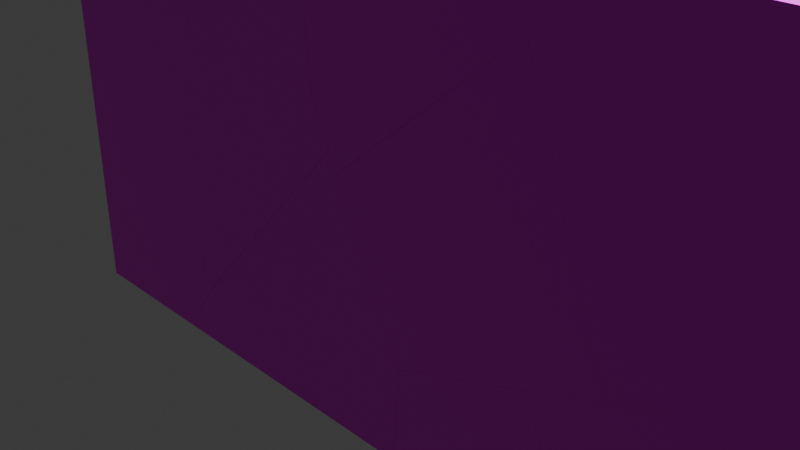 # Source: BreakableWall2.blend  (saved by Blender 4.5.87; exported with 4.5.12 LTS)
import bpy
from mathutils import Matrix  # noqa: F401  (used for matrix-valued properties, if any)

bpy.ops.wm.read_factory_settings(use_empty=True)
scene = bpy.context.scene
scene.name = 'Scene'

# ---- collections
col_collection = bpy.data.collections.new('Collection'); scene.collection.children.link(col_collection)

# ---- images (referenced by path relative to the original .blend; pixels are not part of the script)
import os
ASSET_DIR = os.environ.get("B2B_ASSET_DIR", "")  # directory of the original .blend (textures are referenced by path, not embedded)
HERE = os.path.dirname(os.path.abspath(__file__))  # packed textures are extracted next to this script under _unpacked/

def load_image(name, relpath, width, height, colorspace="sRGB"):
    """Load a texture the original file referenced (path relative to the .blend, or extracted next to this script)."""
    p = next((c for c in (os.path.join(HERE, relpath), os.path.join(ASSET_DIR, relpath)) if relpath and os.path.exists(c)), "")
    if p:
        img = bpy.data.images.load(p, check_existing=True)
        img.name = name
    else:  # same state as the original file: an image datablock whose file is absent (Cycles renders it pink)
        img = bpy.data.images.new(name, width, height)
        img.source = "FILE"
        img.filepath = "//" + (relpath or name)
    img.colorspace_settings.name = colorspace
    return img
img_beige_wall_001_rough_1k_jpg = load_image('beige_wall_001_rough_1k.jpg', 'beige_wall_001_rough_1k.jpg', 1024, 1024, 'sRGB')

# ---- materials (node trees are filled in below, after node groups)
mat_material = bpy.data.materials.new('Material')
mat_material.alpha_threshold = 0.0
mat_material.roughness = 0.5
mat_material.line_color = (0.0, 0.0, 0.0, 1.0)

# ---- material node trees
mat_material.use_nodes = True; mat_material.node_tree.nodes.clear()
_N = mat_material.node_tree.nodes; _L = mat_material.node_tree.links
n0 = _N.new('ShaderNodeOutputMaterial'); n0.name = 'Material Output'; n0.location = (200, 100)
n1 = _N.new('ShaderNodeBsdfPrincipled'); n1.name = 'Principled BSDF'; n1.location = (-200, 100)
n1.inputs[3].default_value = 1.45
n2 = _N.new('ShaderNodeTexImage'); n2.name = 'Image Texture'; n2.location = (-490, 80)
n2.image = img_beige_wall_001_rough_1k_jpg
_L.new(n1.outputs[0], n0.inputs[0])
_L.new(n2.outputs[0], n1.inputs[0])
n0.is_active_output = True

# ---- world
world_world = bpy.data.worlds.new('World'); scene.world = world_world
world_world.use_nodes = True; world_world.node_tree.nodes.clear()
_N = world_world.node_tree.nodes; _L = world_world.node_tree.links
n0 = _N.new('ShaderNodeOutputWorld'); n0.name = 'World Output'; n0.location = (200, 100)
n1 = _N.new('ShaderNodeBackground'); n1.name = 'Background'; n1.location = (-200, 100)
n1.inputs[0].default_value = (0.05088, 0.05088, 0.05088, 1.0)
_L.new(n1.outputs[0], n0.inputs[0])
n0.is_active_output = True
world_world.color = (0.05088, 0.05088, 0.05088)
world_world.sun_shadow_jitter_overblur = 0.0

# ---- cameras
cam_camera = bpy.data.cameras.new('Camera')
cam_camera.clip_end = 100.0
cam_camera.ortho_scale = 7.314

# ---- lights
light_light = bpy.data.lights.new('Light', 'POINT')
light_light.energy = 1000.0
light_light.shadow_soft_size = 0.1

# ---- meshes
me_wall_cell_006_cell_003 = bpy.data.meshes.new('wall_cell.006_cell.003')
me_wall_cell_006_cell_003.from_pydata([(1.903, 0.1062, 0.2964), (1.684, 0.1062, 0.75), (1.743, -0.09377, 0.6331), (-1.844, -0.09377, 0.64), (-1.505, -0.09377, 0.7886), (-1.149, 0.1062, 0.8848), (1.128, 0.1062, 0.7766), (-1.046, -0.09377, 0.7668), (-0.4799, -0.09377, -2.616), (0.1056, -0.09377, -1.98), (2.018, 0.1062, 0.05748), (-0.6246, 0.1062, -2.814), (2.016, 0.08126, 0.06105), (-2.095, 0.1062, 0.4709), (-1.922, -0.09377, 0.6059), (-1.939, -0.07476, 0.5931), (2.007, -0.09377, 0.08585), (-0.4799, -0.09377, -2.616), (0.1056, -0.09377, -1.98), (2.018, 0.1062, 0.05748), (-0.6246, 0.1062, -2.814), (-1.922, -0.09377, 0.6059), (-2.095, 0.1062, 0.4709), (2.007, -0.09377, 0.08585), (1.903, 0.1062, 0.2964), (1.684, 0.1062, 0.75), (1.743, -0.09377, 0.6331), (-1.844, -0.09377, 0.64), (-1.505, -0.09377, 0.7886), (-1.149, 0.1062, 0.8848), (-1.046, -0.09377, 0.7668), (1.128, 0.1062, 0.7766)], [], [(12, 18, 17, 20, 19), (18, 12, 23), (19, 24, 12), (12, 24, 25, 26, 23), (15, 14, 27), (15, 27, 28, 29, 22), (30, 31, 29, 28), (31, 30, 26, 25), (8, 9, 16, 2, 7, 4, 3, 21), (1, 0, 10, 11, 13, 5, 6), (14, 15, 22, 20, 17)])
_k = set([(0, 1), (0, 10), (1, 6), (2, 7), (2, 16), (3, 4), (3, 21), (4, 7), (5, 6), (5, 13), (8, 9), (8, 21), (9, 16), (10, 11), (11, 13), (14, 17), (14, 27), (17, 18), (18, 23), (19, 20), (19, 24), (20, 22), (22, 29), (23, 26), (24, 25), (25, 31), (26, 30), (27, 28), (28, 30), (29, 31)])
me_wall_cell_006_cell_003.attributes.new('sharp_edge', 'BOOLEAN', 'EDGE').data.foreach_set('value', [ (min(e.vertices), max(e.vertices)) in _k for e in me_wall_cell_006_cell_003.edges])
_uv = me_wall_cell_006_cell_003.uv_layers.new(name='UVMap')
_uv.uv.foreach_set('vector', [0.2495, 0.0, 0.8325, 0.0, 1.0, 0.1677, 1.0, 0.8345, 0.244, 0.0777, 1.0, 0.1675, 1.0, 0.7505, 0.41, 0.1675, 0.9171, 0.1658, 1.0, 0.1657, 1.0, 0.2465, 0.2465, 0.2465, 0.1657, 0.1657, 0.166, 0.0, 0.8338, 0.0, 0.8333, 0.1998, 1.0, 0.2308, 0.9479, 0.1676, 1.0, 0.1676, 0.2308, 0.2308, 0.1676, 0.1676, 0.1678, 0.0, 0.8333, 0.0, 0.8327, 0.4668, 1.0, 0.168, 1.0, 0.8343, 0.1667, 0.0, 0.8322, 0.0, 0.8343, 0.8343, 0.168, 0.168, 1.0, 0.1662, 1.0, 0.834, 0.4078, 0.9467, 0.4343, 0.9345, 0.5204, 0.8949, 0.5432, 0.9004, 0.5487, 0.9585, 0.5496, 0.9681, 0.5435, 0.9752, 0.542, 0.9768, 0.548, 0.3483, 0.5291, 0.3529, 0.5192, 0.3553, 0.3995, 0.3002, 0.5364, 0.2696, 0.5537, 0.2893, 0.5491, 0.3368, 0.9061, 0.1667, 0.9024, 0.23, 0.8675, 0.833, 0.8345, 0.8345, 0.1677, 0.1677])
me_wall_cell_006_cell_003.materials.append(mat_material)
me_wall_cell_006_cell_003.update()
me_wall_cell_006_cell_004 = bpy.data.meshes.new('wall_cell.006_cell.004')
me_wall_cell_006_cell_004.from_pydata([(1.558, -0.09847, -1.106), (1.634, -0.09847, -0.05948), (1.542, 0.1015, -1.106), (1.554, 0.1015, -0.9359), (-1.843, 0.1015, -1.106), (-2.282, -0.09847, -1.106), (1.651, -0.09847, 0.1679), (1.636, 0.1015, 0.1922), (1.418, -0.09847, 0.6517), (-1.902, -0.09847, -0.3228), (-2.272, 0.1015, -0.8206), (-2.047, 0.1015, -0.5199), (0.595, 0.1015, 2.352), (0.5937, 0.07706, 2.355), (0.5841, -0.09847, 2.38), (-2.419, -0.09847, -1.015), (-2.272, 0.1015, -0.8206), (-2.047, 0.1015, -0.5199), (0.595, 0.1015, 2.352), (-1.902, -0.09847, -0.3228), (0.5841, -0.09847, 2.38), (-2.419, -0.09847, -1.015), (1.558, -0.09847, -1.106), (1.634, -0.09847, -0.05948), (1.542, 0.1015, -1.106), (1.554, 0.1015, -0.9359), (-1.843, 0.1015, -1.106), (-2.282, -0.09847, -1.106), (1.651, -0.09847, 0.1679), (1.636, 0.1015, 0.1922), (1.418, -0.09847, 0.6517)], [], [(16, 21, 19, 17), (23, 22, 24, 25), (16, 26, 27, 21), (28, 23, 25, 29), (29, 12, 13, 30, 28), (14, 30, 13), (15, 5, 0, 1, 6, 8, 20, 9), (0, 5, 4, 2), (7, 3, 2, 4, 10, 11, 18), (14, 13, 12, 17, 19)])
_k = set([(0, 1), (0, 2), (1, 6), (2, 3), (3, 7), (4, 5), (4, 10), (5, 15), (6, 8), (7, 18), (8, 20), (9, 15), (9, 20), (10, 11), (11, 18), (12, 17), (12, 29), (14, 19), (14, 30), (16, 17), (16, 26), (19, 21), (21, 27), (22, 23), (22, 24), (23, 28), (24, 25), (25, 29), (26, 27), (28, 30)])
me_wall_cell_006_cell_004.attributes.new('sharp_edge', 'BOOLEAN', 'EDGE').data.foreach_set('value', [ (min(e.vertices), max(e.vertices)) in _k for e in me_wall_cell_006_cell_004.edges])
_uv = me_wall_cell_006_cell_004.uv_layers.new(name='UVMap')
_uv.uv.foreach_set('vector', [0.4882, 0.3216, 0.3267, 0.1665, 1.0, 0.1665, 1.0, 0.8325, 0.8321, 0.0, 0.8339, 0.7957, 0.1673, 0.1295, 0.167, 0.0, 0.8339, 0.6573, 0.8344, 0.8081, 0.1671, 0.1406, 0.1669, 0.09231, 0.832, 0.0, 1.0, 0.1679, 1.0, 0.833, 0.1666, 0.0, 0.1666, 0.1666, 0.9163, 0.1658, 1.0, 0.2472, 1.0, 0.8319, 0.832, 0.832, 0.8333, 0.2007, 0.8319, 0.8319, 0.2472, 0.2472, 0.3788, 0.9575, 0.375, 0.9546, 0.375, 0.8746, 0.4186, 0.873, 0.4281, 0.8727, 0.4483, 0.8776, 0.5203, 0.8949, 0.4076, 0.9467, 0.2504, 0.75, 0.1704, 0.75, 0.1795, 0.5, 0.25, 0.5, 0.4291, 0.377, 0.3821, 0.3753, 0.375, 0.375, 0.375, 0.3045, 0.3869, 0.2956, 0.3994, 0.3003, 0.5191, 0.3553, 0.7571, 0.1659, 0.7513, 0.001177, 0.8328, 0.07724, 0.8325, 0.8325, 0.1665, 0.1665])
me_wall_cell_006_cell_004.materials.append(mat_material)
me_wall_cell_006_cell_004.update()
me_wall_cell_006_cell_001 = bpy.data.meshes.new('wall_cell.006_cell.001')
me_wall_cell_006_cell_001.from_pydata([(0.574, -0.09819, -1.613), (-0.8853, 0.1018, -0.3489), (-1.204, -0.09819, -0.4285), (-1.204, 0.1018, -0.1365), (-1.204, -0.09819, 1.641), (-1.004, 0.1018, 1.67), (-1.204, 0.1018, 1.582), (0.8348, -0.09819, -1.787), (0.9467, 0.05325, -1.64), (1.278, -0.09819, -1.193), (1.351, -0.09819, -1.096), (0.9824, 0.1018, -1.593), (1.206, 0.1018, -1.292), (-0.1098, -0.07852, 2.115), (-0.2654, 0.1018, 1.993), (-0.0928, -0.09819, 2.128), (0.8348, -0.09819, -1.787), (1.278, -0.09819, -1.193), (1.351, -0.09819, -1.096), (0.9824, 0.1018, -1.593), (1.206, 0.1018, -1.292), (-0.0928, -0.09819, 2.128), (-0.2654, 0.1018, 1.993), (0.574, -0.09819, -1.613), (-0.8853, 0.1018, -0.3489), (-1.204, 0.1018, -0.1365), (-1.204, -0.09819, -0.4285), (-1.004, 0.1018, 1.67), (-1.204, 0.1018, 1.582), (-1.204, -0.09819, 1.641)], [], [(8, 17, 16), (18, 17, 8, 19, 20), (16, 23, 24, 19, 8), (24, 23, 26, 25), (27, 28, 29, 15, 13), (14, 27, 13), (21, 4, 2, 0, 7, 9, 10), (3, 2, 4, 6), (12, 11, 1, 3, 6, 5, 22), (20, 14, 13, 15, 18)])
_k = set([(0, 2), (0, 7), (1, 3), (1, 11), (2, 3), (4, 6), (4, 21), (5, 6), (5, 22), (7, 9), (9, 10), (10, 21), (11, 12), (12, 22), (14, 20), (14, 27), (15, 18), (15, 29), (16, 17), (16, 23), (17, 18), (19, 20), (19, 24), (23, 26), (24, 25), (25, 26), (27, 28), (28, 29)])
me_wall_cell_006_cell_001.attributes.new('sharp_edge', 'BOOLEAN', 'EDGE').data.foreach_set('value', [ (min(e.vertices), max(e.vertices)) in _k for e in me_wall_cell_006_cell_001.edges])
_uv = me_wall_cell_006_cell_001.uv_layers.new(name='UVMap')
_uv.uv.foreach_set('vector', [1.0, 0.328, 1.0, 0.8339, 0.3273, 0.1614, 1.0, 0.8344, 0.8339, 0.8339, 0.328, 0.328, 0.4894, 0.1667, 1.0, 0.1681, 0.1669, 0.0917, 0.1667, 0.0, 0.832, 0.0, 0.8339, 0.6567, 0.672, 0.5196, 1.0, 0.168, 1.0, 0.8333, 0.1886, 0.02285, 0.8545, 0.02269, 1.0, 0.8322, 0.8658, 0.8322, 0.2012, 0.1675, 0.946, 0.1676, 1.0, 0.2329, 0.8327, 0.468, 0.8322, 0.8322, 0.2329, 0.2329, 0.542, 0.9768, 0.5217, 1.0, 0.4355, 1.0, 0.3861, 0.963, 0.3789, 0.9575, 0.4036, 0.9483, 0.4077, 0.9468, 0.4476, 0.25, 0.4355, 0.0, 0.5217, 0.0, 0.5193, 0.25, 0.3995, 0.3002, 0.3869, 0.2956, 0.4388, 0.2566, 0.4476, 0.25, 0.5193, 0.25, 0.5229, 0.2542, 0.5364, 0.2696, 0.1681, 0.1681, 0.8776, 0.1672, 0.9097, 0.7678, 0.9132, 0.8333, 0.8344, 0.8344])
me_wall_cell_006_cell_001.materials.append(mat_material)
me_wall_cell_006_cell_001.update()
me_wall_cell_005_cell_003 = bpy.data.meshes.new('wall_cell.005_cell.003')
me_wall_cell_005_cell_003.from_pydata([(-0.2111, -0.1027, -0.3149), (-0.4957, -0.1027, -0.4394), (-0.4957, 0.09735, -0.498), (0.5976, 0.09735, -0.01964), (-0.4957, -0.1027, 0.488), (-0.4957, 0.09735, 0.4541), (-0.1443, 0.09735, 0.3019), (0.585, 0.005741, 0.001687), (0.5693, -0.1027, 0.02685), (0.5863, 0.01549, -0.0005931), (-0.4957, 0.09735, 0.4541), (-0.1443, 0.09735, 0.3019), (-0.4957, -0.1027, 0.488), (0.5693, -0.1027, 0.02685), (0.5976, 0.09735, -0.01964), (-0.2111, -0.1027, -0.3149), (-0.4957, -0.1027, -0.4394), (-0.4957, 0.09735, -0.498)], [], [(11, 10, 12, 13, 7), (15, 9, 7, 13), (15, 16, 17, 14, 9), (4, 1, 0, 8), (2, 1, 4, 5), (3, 2, 5, 6), (9, 14, 11, 7)])
_k = set([(0, 1), (0, 8), (1, 2), (2, 3), (3, 6), (4, 5), (4, 8), (5, 6), (10, 11), (10, 12), (11, 14), (12, 13), (13, 15), (14, 17), (15, 16), (16, 17)])
me_wall_cell_005_cell_003.attributes.new('sharp_edge', 'BOOLEAN', 'EDGE').data.foreach_set('value', [ (min(e.vertices), max(e.vertices)) in _k for e in me_wall_cell_005_cell_003.edges])
_uv = me_wall_cell_005_cell_003.uv_layers.new(name='UVMap')
_uv.uv.foreach_set('vector', [0.8323, 0.0, 0.9792, 0.147, 0.9793, 0.8131, 0.5339, 0.3676, 0.5273, 0.0, 0.1651, 0.0, 0.559, 0.0, 0.5698, 0.04325, 0.689, 0.5238, 0.1651, 0.1651, 0.1653, 0.02459, 0.8329, 0.02476, 0.8322, 0.5646, 0.559, 0.559, 0.5604, 1.0, 0.5218, 1.0, 0.527, 0.9941, 0.5412, 0.9778, 0.625, 0.0, 0.5218, 0.0, 0.5604, 0.0, 0.559, 0.25, 0.5393, 0.2728, 0.5193, 0.25, 0.559, 0.25, 0.5527, 0.2573, 0.583, 0.5267, 0.4796, 0.07401, 0.8323, 0.8323, 0.5273, 0.5273])
me_wall_cell_005_cell_003.materials.append(mat_material)
me_wall_cell_005_cell_003.update()
me_wall_cell_005_cell_004 = bpy.data.meshes.new('wall_cell.005_cell.004')
me_wall_cell_005_cell_004.from_pydata([(-1.023, 0.09682, 1.136), (-1.023, -0.1032, 1.136), (0.5052, -0.1032, -0.6718), (0.8618, 0.09682, -0.5747), (0.6114, 0.09682, -0.6844), (-0.6853, -0.1032, -0.5578), (0.0574, -0.008308, -0.8959), (0.04416, -0.1032, -0.8737), (-1.023, -0.1032, -0.4113), (-1.023, 0.09682, -0.4457), (0.07206, 0.09682, -0.9204), (0.06074, 0.01525, -0.9014), (1.084, 0.09682, 0.359), (0.8542, -0.05927, 0.4898), (0.08011, 0.09682, 1.017), (-0.1405, -0.1032, 1.136), (-0.1016, 0.09682, 1.136), (0.7897, -0.1032, 0.5265), (-0.6853, -0.1032, -0.5578), (0.04416, -0.1032, -0.8737), (-1.023, -0.1032, -0.4113), (-1.023, 0.09682, -0.4457), (0.07206, 0.09682, -0.9204), (1.084, 0.09682, 0.359), (0.08011, 0.09682, 1.017), (-0.1405, -0.1032, 1.136), (0.7897, -0.1032, 0.5265), (-0.1016, 0.09682, 1.136), (0.8618, 0.09682, -0.5747), (0.6114, 0.09682, -0.6844), (0.5052, -0.1032, -0.6718)], [], [(19, 18, 6), (18, 20, 21, 22, 11, 6), (23, 24, 13), (26, 13, 24, 27, 25), (29, 28, 30, 19, 6, 11), (22, 29, 11), (16, 0, 1, 15), (7, 2, 17, 15, 1, 8, 5), (0, 9, 8, 1), (12, 3, 4, 10, 9, 0, 16, 14), (26, 30, 28, 23, 13)])
_k = set([(2, 7), (2, 17), (3, 4), (3, 12), (4, 10), (5, 7), (5, 8), (8, 9), (9, 10), (12, 14), (14, 16), (15, 16), (15, 17), (18, 19), (18, 20), (19, 30), (20, 21), (21, 22), (22, 29), (23, 24), (23, 28), (24, 27), (25, 26), (25, 27), (26, 30), (28, 29)])
me_wall_cell_005_cell_004.attributes.new('sharp_edge', 'BOOLEAN', 'EDGE').data.foreach_set('value', [ (min(e.vertices), max(e.vertices)) in _k for e in me_wall_cell_005_cell_004.edges])
_uv = me_wall_cell_005_cell_004.uv_layers.new(name='UVMap')
_uv.uv.foreach_set('vector', [0.4703, 0.3049, 0.1653, 0.0, 0.4817, 0.0, 1.0, 0.8347, 0.8558, 0.8344, 0.1875, 0.166, 0.655, 0.167, 0.9227, 0.4396, 1.0, 0.5183, 0.8423, 0.675, 0.1672, 0.0, 0.688, 0.0, 0.834, 0.6517, 0.688, 0.688, 0.1672, 0.1672, 0.1669, 0.04955, 0.8325, 0.04914, 0.8319, 0.0, 1.0, 0.1681, 1.0, 0.8349, 0.6906, 0.5254, 0.5859, 0.1045, 0.5599, 0.0, 0.8322, 0.5656, 0.8319, 0.8319, 0.5599, 0.5599, 0.8558, 0.5, 0.875, 0.5, 0.875, 0.75, 0.8566, 0.75, 0.5413, 0.9778, 0.5497, 0.9682, 0.5996, 0.9622, 0.625, 0.9816, 0.625, 1.0, 0.5605, 1.0, 0.5544, 0.993, 0.625, 0.25, 0.5591, 0.25, 0.5605, 0.0, 0.625, 0.0, 0.5926, 0.2939, 0.5537, 0.2893, 0.5491, 0.2841, 0.5393, 0.2728, 0.5591, 0.25, 0.625, 0.25, 0.625, 0.2692, 0.62, 0.273, 0.1842, 0.1108, 0.1651, 0.0, 0.8319, 0.0, 0.8477, 0.4552, 0.3298, 0.1923])
me_wall_cell_005_cell_004.materials.append(mat_material)
me_wall_cell_005_cell_004.update()
me_wall_cell_005_cell_001 = bpy.data.meshes.new('wall_cell.005_cell.001')
me_wall_cell_005_cell_001.from_pydata([(0.6704, 0.09449, 0.2684), (0.3367, -0.1055, 0.2684), (0.4863, 0.09449, -0.5068), (0.2572, -0.06141, -0.3763), (-0.5136, 0.09449, 0.1488), (-0.7337, -0.1055, 0.2684), (-0.6958, 0.09449, 0.2684), (0.1924, -0.1055, -0.3393), (0.4863, 0.09449, -0.5068), (-0.5136, 0.09449, 0.1488), (-0.7337, -0.1055, 0.2684), (-0.6958, 0.09449, 0.2684), (0.1924, -0.1055, -0.3393), (0.6704, 0.09449, 0.2684), (0.3367, -0.1055, 0.2684)], [], [(9, 8, 3), (11, 9, 3, 12, 10), (14, 13, 6, 5), (7, 14, 5), (6, 13, 2, 4), (8, 0, 1, 12, 3)])
_k = set([(0, 1), (0, 8), (1, 12), (2, 4), (2, 13), (4, 6), (5, 6), (5, 7), (7, 14), (8, 9), (9, 11), (10, 11), (10, 12), (13, 14)])
me_wall_cell_005_cell_001.attributes.new('sharp_edge', 'BOOLEAN', 'EDGE').data.foreach_set('value', [ (min(e.vertices), max(e.vertices)) in _k for e in me_wall_cell_005_cell_001.edges])
_uv = me_wall_cell_005_cell_001.uv_layers.new(name='UVMap')
_uv.uv.foreach_set('vector', [0.1679, 0.1679, 0.842, 0.1673, 0.6878, 0.6878, 0.8818, 0.04956, 1.0, 0.1679, 1.0, 0.6878, 0.8166, 0.6512, 0.2161, 0.04957, 0.8342, 0.75, 0.8273, 0.5, 0.8557, 0.5, 0.8565, 0.75, 0.5997, 0.9622, 0.625, 0.9592, 0.625, 0.9815, 0.625, 0.2693, 0.625, 0.2977, 0.5927, 0.2939, 0.62, 0.2731, 0.8477, 0.4562, 0.8608, 0.834, 0.1939, 0.1672, 0.1842, 0.111, 0.3305, 0.193])
me_wall_cell_005_cell_001.materials.append(mat_material)
me_wall_cell_005_cell_001.update()
me_wall_cell_004_cell_003 = bpy.data.meshes.new('wall_cell.004_cell.003')
me_wall_cell_004_cell_003.from_pydata([(-0.2279, 0.1, -0.09924), (-0.2279, -0.1, -0.09924), (-0.2279, -0.1, 0.02123), (0.1206, -0.1, 0.08552), (-0.1979, 0.1, 0.03967), (-0.2279, 0.1, 0.03415), (0.2031, -0.1, 0.1006), (0.2174, 0.1, 0.1158), (0.2743, -0.1, -0.09924), (0.2939, 0.1, -0.09924), (-0.1979, 0.1, 0.03967), (-0.2279, 0.1, 0.03415), (-0.2279, -0.1, 0.02123), (0.1206, -0.1, 0.08552), (0.2174, 0.1, 0.1158), (0.2031, -0.1, 0.1006), (0.2743, -0.1, -0.09924), (0.2939, 0.1, -0.09924)], [], [(10, 11, 12, 13), (10, 13, 15, 14), (6, 3, 2, 1, 16), (0, 1, 2, 5), (1, 0, 17, 16), (17, 0, 5, 4, 7), (9, 14, 15, 8)])
_k = set([(2, 3), (2, 5), (3, 6), (4, 5), (4, 7), (6, 16), (7, 17), (8, 9), (8, 15), (9, 14), (10, 11), (10, 14), (11, 12), (12, 13), (13, 15), (16, 17)])
me_wall_cell_004_cell_003.attributes.new('sharp_edge', 'BOOLEAN', 'EDGE').data.foreach_set('value', [ (min(e.vertices), max(e.vertices)) in _k for e in me_wall_cell_004_cell_003.edges])
_uv = me_wall_cell_004_cell_003.uv_layers.new(name='UVMap')
_uv.uv.foreach_set('vector', [1.0, 0.8325, 0.9374, 0.8326, 0.2707, 0.1666, 1.0, 0.1653, 0.8325, 0.8325, 0.1653, 0.1653, 0.1656, 0.0, 0.834, 0.0, 0.3833, 0.991, 0.3827, 0.9927, 0.38, 1.0, 0.375, 1.0, 0.375, 0.9895, 0.375, 0.25, 0.375, 0.0, 0.38, 0.0, 0.3806, 0.25, 0.125, 0.75, 0.125, 0.5, 0.1359, 0.5, 0.1355, 0.75, 0.375, 0.2609, 0.375, 0.25, 0.3806, 0.25, 0.3808, 0.2506, 0.384, 0.2593, 0.8329, 0.1864, 1.0, 0.166, 1.0, 0.8344, 0.1887, 0.02285])
me_wall_cell_004_cell_003.materials.append(mat_material)
me_wall_cell_004_cell_003.update()
me_wall_cell_004_cell_004 = bpy.data.meshes.new('wall_cell.004_cell.004')
me_wall_cell_004_cell_004.from_pydata([(0.7551, -0.09328, -0.05106), (1.589, 0.1067, -0.3151), (1.151, -0.09328, -0.3151), (-0.5165, -0.09328, -0.3151), (-0.5879, -0.09328, -0.1141), (-0.5737, 0.1067, -0.09916), (-0.5591, 0.1067, -0.1403), (-0.5159, -0.08762, -0.3151), (-0.4965, 0.1067, -0.3151), (-0.1528, -0.09328, 0.5543), (-0.01679, 0.1067, 0.7564), (-0.0754, 0.02038, 0.6693), (-0.5165, -0.09328, -0.3151), (-0.5879, -0.09328, -0.1141), (-0.5737, 0.1067, -0.09916), (-0.5591, 0.1067, -0.1403), (-0.5159, -0.08762, -0.3151), (-0.4965, 0.1067, -0.3151), (-0.01679, 0.1067, 0.7564), (-0.1528, -0.09328, 0.5543), (0.7551, -0.09328, -0.05106), (1.151, -0.09328, -0.3151), (1.589, 0.1067, -0.3151)], [], [(13, 14, 15, 16, 12), (16, 15, 17), (20, 21, 22, 18, 11), (20, 11, 19), (3, 2, 0, 9, 4), (8, 1, 2, 3, 7), (10, 1, 8, 6, 5), (11, 18, 14, 13, 19)])
_k = set([(0, 2), (0, 9), (1, 2), (1, 10), (3, 4), (3, 7), (4, 9), (5, 6), (5, 10), (6, 8), (7, 8), (12, 13), (12, 16), (13, 19), (14, 15), (14, 18), (15, 17), (16, 17), (18, 22), (19, 20), (20, 21), (21, 22)])
me_wall_cell_004_cell_004.attributes.new('sharp_edge', 'BOOLEAN', 'EDGE').data.foreach_set('value', [ (min(e.vertices), max(e.vertices)) in _k for e in me_wall_cell_004_cell_004.edges])
_uv = me_wall_cell_004_cell_004.uv_layers.new(name='UVMap')
_uv.uv.foreach_set('vector', [0.1667, 0.0, 0.8337, 0.0, 1.0, 0.1663, 1.0, 0.8144, 0.9794, 0.8127, 0.8144, 0.8144, 0.1663, 0.1663, 0.8143, 0.167, 1.0, 0.8343, 0.8611, 0.8346, 0.1943, 0.1678, 0.758, 0.1668, 1.0, 0.4547, 0.8343, 0.8343, 0.4547, 0.4547, 0.8342, 0.4194, 0.375, 0.9895, 0.375, 0.9548, 0.386, 0.963, 0.4112, 0.9819, 0.3834, 0.991, 0.1359, 0.5, 0.1794, 0.5, 0.1702, 0.75, 0.1355, 0.75, 0.1355, 0.7429, 0.4196, 0.2709, 0.375, 0.3044, 0.375, 0.2609, 0.3823, 0.2596, 0.384, 0.2593, 0.5069, 0.4543, 0.4556, 0.1663, 1.0, 0.1663, 1.0, 0.8333, 0.8331, 0.2548])
me_wall_cell_004_cell_004.materials.append(mat_material)
me_wall_cell_004_cell_004.update()
me_wall_cell_004_cell_001 = bpy.data.meshes.new('wall_cell.004_cell.001')
me_wall_cell_004_cell_001.from_pydata([(-0.05219, 0.09051, 0.81), (-0.3666, -0.1095, 0.7267), (-0.3666, 0.09051, 1.02), (0.4996, -0.1095, 0.1491), (0.0639, -0.1095, -0.5197), (0.6356, 0.09051, 0.3511), (0.5771, 0.004383, 0.2642), (0.07808, 0.09051, -0.5045), (-0.334, -0.1095, -0.5928), (-0.001755, 0.09051, -0.5192), (-0.3666, -0.1095, -0.5988), (-0.3666, 0.09051, -0.5858), (0.4996, -0.1095, 0.1491), (0.0639, -0.1095, -0.5197), (0.6356, 0.09051, 0.3511), (0.07808, 0.09051, -0.5045), (-0.334, -0.1095, -0.5928), (-0.001755, 0.09051, -0.5192), (-0.3666, 0.09051, -0.5858), (-0.3666, -0.1095, -0.5988), (-0.05219, 0.09051, 0.81), (-0.3666, 0.09051, 1.02), (-0.3666, -0.1095, 0.7267)], [], [(4, 16, 17, 15), (17, 16, 19, 18), (20, 6, 5), (6, 20, 21, 22, 12), (13, 3, 1, 10, 8), (10, 1, 2, 11), (2, 0, 14, 7, 9, 11), (12, 4, 15, 5, 6)])
_k = set([(0, 2), (0, 14), (1, 2), (1, 3), (3, 13), (4, 12), (4, 16), (5, 15), (5, 20), (7, 9), (7, 14), (8, 10), (8, 13), (9, 11), (10, 11), (12, 22), (15, 17), (16, 19), (17, 18), (18, 19), (20, 21), (21, 22)])
me_wall_cell_004_cell_001.attributes.new('sharp_edge', 'BOOLEAN', 'EDGE').data.foreach_set('value', [ (min(e.vertices), max(e.vertices)) in _k for e in me_wall_cell_004_cell_001.edges])
_uv = me_wall_cell_004_cell_001.uv_layers.new(name='UVMap')
_uv.uv.foreach_set('vector', [1.0, 0.8346, 0.1659, 0.0, 0.8326, 0.0, 1.0, 0.1675, 0.8326, 0.8326, 0.1659, 0.1659, 0.1659, 0.1004, 0.8328, 0.1003, 1.0, 0.1663, 1.0, 0.454, 0.7586, 0.1668, 0.454, 0.454, 0.1663, 0.1663, 0.1663, 0.02265, 0.8341, 0.02274, 0.8342, 0.4186, 0.3834, 0.991, 0.4113, 0.982, 0.4353, 1.0, 0.3801, 1.0, 0.3804, 0.9993, 0.3801, 0.0, 0.4353, 0.0, 0.4475, 0.25, 0.3807, 0.25, 0.4475, 0.25, 0.4388, 0.2565, 0.4197, 0.2709, 0.384, 0.2593, 0.3834, 0.2576, 0.3807, 0.25, 0.7438, 0.1659, 0.1654, 0.0, 0.8325, 0.0, 0.8328, 0.545, 0.5454, 0.4938])
me_wall_cell_004_cell_001.materials.append(mat_material)
me_wall_cell_004_cell_001.update()
me_wall_cell_003_cell_003 = bpy.data.meshes.new('wall_cell.003_cell.003')
me_wall_cell_003_cell_003.from_pydata([(0.1556, 0.08132, -0.6766), (-0.7611, -0.1187, -0.7465), (-0.4044, 0.08132, -0.6498), (-0.3323, -0.1187, 1.061), (0.001491, 0.08132, 1.061), (0.2877, -0.1187, -0.7968), (0.2791, 0.08132, -0.6825), (0.2797, 0.0681, -0.6901), (0.2503, -0.1187, 1.061), (0.2439, 0.08132, 1.061), (0.2791, 0.08132, -0.6825), (0.2439, 0.08132, 1.061), (0.2503, -0.1187, 1.061), (0.2877, -0.1187, -0.7968), (0.1556, 0.08132, -0.6766), (-0.4044, 0.08132, -0.6498), (-0.7611, -0.1187, -0.7465), (-0.3323, -0.1187, 1.061), (0.001491, 0.08132, 1.061)], [], [(15, 14, 7, 13, 16), (7, 14, 10), (11, 18, 17, 12), (12, 17, 1, 5), (6, 0, 2, 18, 11), (4, 15, 16, 3), (9, 8, 13, 7, 10)])
_k = set([(0, 2), (0, 6), (1, 5), (1, 17), (2, 18), (3, 4), (3, 16), (4, 15), (5, 12), (6, 11), (8, 9), (8, 13), (9, 10), (10, 14), (11, 12), (13, 16), (14, 15), (17, 18)])
me_wall_cell_003_cell_003.attributes.new('sharp_edge', 'BOOLEAN', 'EDGE').data.foreach_set('value', [ (min(e.vertices), max(e.vertices)) in _k for e in me_wall_cell_003_cell_003.edges])
_uv = me_wall_cell_003_cell_003.uv_layers.new(name='UVMap')
_uv.uv.foreach_set('vector', [0.8328, 0.0, 1.0, 0.1672, 1.0, 0.2113, 0.4792, 0.3132, 0.1661, 0.0, 0.2113, 0.2113, 0.1672, 0.1672, 0.2125, 0.1673, 0.8221, 0.5, 0.8272, 0.5, 0.8341, 0.75, 0.822, 0.75, 0.625, 0.947, 0.625, 0.9591, 0.5497, 0.9681, 0.5476, 0.9462, 0.5524, 0.3036, 0.5526, 0.301, 0.5537, 0.2894, 0.625, 0.2978, 0.625, 0.3029, 0.195, 0.1663, 0.1672, 0.0, 0.8339, 0.0, 0.8613, 0.8324, 0.1921, 0.02423, 0.8579, 0.02409, 0.8345, 0.7594, 0.2108, 0.08377, 0.1667, 0.03591])
me_wall_cell_003_cell_003.materials.append(mat_material)
me_wall_cell_003_cell_003.update()
me_wall_cell_003_cell_004 = bpy.data.meshes.new('wall_cell.003_cell.004')
me_wall_cell_003_cell_004.from_pydata([(0.6557, -0.1002, -0.5857), (0.767, 0.09977, 1.083), (0.7476, 0.09977, 0.7881), (0.7656, -0.1002, 1.083), (0.6381, -0.1002, -0.851), (0.6388, -0.08409, -0.8418), (0.6464, 0.09977, -0.7371), (-0.9897, -0.1002, 1.083), (-0.9961, 0.09977, 1.083), (-0.9522, -0.1002, -0.7747), (-0.9608, 0.09977, -0.6604), (-0.9602, 0.08635, -0.6681), (0.6557, -0.1002, -0.5857), (0.7656, -0.1002, 1.083), (0.767, 0.09977, 1.083), (0.7476, 0.09977, 0.7881), (0.6464, 0.09977, -0.7371), (0.6381, -0.1002, -0.851), (-0.9897, -0.1002, 1.083), (-0.9961, 0.09977, 1.083), (-0.9522, -0.1002, -0.7747), (-0.9608, 0.09977, -0.6604)], [], [(12, 15, 14, 13), (15, 12, 17, 5, 16), (11, 5, 17, 20), (21, 16, 5, 11), (18, 3, 1, 19), (9, 4, 0, 3, 18), (19, 1, 2, 6, 10), (11, 20, 7, 8, 21)])
_k = set([(0, 3), (0, 4), (1, 2), (1, 3), (2, 6), (4, 9), (6, 10), (7, 8), (7, 20), (8, 21), (9, 18), (10, 19), (12, 13), (12, 17), (13, 14), (14, 15), (15, 16), (16, 21), (17, 20), (18, 19)])
me_wall_cell_003_cell_004.attributes.new('sharp_edge', 'BOOLEAN', 'EDGE').data.foreach_set('value', [ (min(e.vertices), max(e.vertices)) in _k for e in me_wall_cell_003_cell_004.edges])
_uv = me_wall_cell_003_cell_004.uv_layers.new(name='UVMap')
_uv.uv.foreach_set('vector', [1.0, 0.167, 1.0, 0.8329, 0.8573, 0.833, 0.1918, 0.1675, 0.8329, 0.8329, 0.167, 0.167, 0.1671, 0.03836, 0.2209, 0.04279, 0.8337, 0.09345, 1.0, 0.212, 1.0, 0.7802, 0.9546, 0.7885, 0.4798, 0.3137, 0.2132, 0.1673, 0.803, 0.1677, 0.7802, 0.7802, 0.212, 0.212, 0.822, 0.75, 0.7854, 0.75, 0.7854, 0.5, 0.8221, 0.5, 0.5476, 0.9462, 0.5444, 0.913, 0.5555, 0.9127, 0.625, 0.9104, 0.625, 0.947, 0.625, 0.3029, 0.625, 0.3396, 0.6127, 0.3392, 0.5492, 0.3371, 0.5524, 0.3036, 0.7877, 0.6609, 0.1663, 0.0913, 0.8331, 0.8087, 0.1672, 0.143, 0.8324, 0.7019])
me_wall_cell_003_cell_004.materials.append(mat_material)
me_wall_cell_003_cell_004.update()
me_wall_cell_003_cell_001 = bpy.data.meshes.new('wall_cell.003_cell.001')
me_wall_cell_003_cell_001.from_pydata([(0.3168, -0.08466, -0.8483), (0.2937, -0.08466, -0.5384), (0.1414, 0.1153, 0.8232), (0.2574, 0.1153, -0.7312), (0.1196, 0.1153, 1.114), (0.1698, -0.08466, 1.114), (-0.1357, -0.08466, -0.8267), (-0.2861, -0.08466, -0.8195), (-0.2854, -0.06871, -0.8105), (-0.277, 0.1153, -0.7057), (-0.1566, 0.1153, 1.114), (-0.1581, -0.08466, 1.114), (-0.277, 0.1153, -0.7057), (-0.1566, 0.1153, 1.114), (-0.2861, -0.08466, -0.8195), (-0.1581, -0.08466, 1.114), (0.3168, -0.08466, -0.8483), (0.2937, -0.08466, -0.5384), (0.1414, 0.1153, 0.8232), (0.2574, 0.1153, -0.7312), (0.1698, -0.08466, 1.114), (0.1196, 0.1153, 1.114), (-0.1357, -0.08466, -0.8267)], [], [(17, 16, 19, 18), (17, 18, 21, 20), (8, 22, 14), (19, 16, 22, 8, 12), (5, 4, 13, 15), (7, 6, 0, 1, 5, 15), (4, 2, 3, 9, 13), (14, 11, 10, 12, 8)])
_k = set([(0, 1), (0, 6), (1, 5), (2, 3), (2, 4), (3, 9), (4, 5), (6, 7), (7, 15), (9, 13), (10, 11), (10, 12), (11, 14), (12, 19), (13, 15), (14, 22), (16, 17), (16, 22), (17, 20), (18, 19), (18, 21), (20, 21)])
me_wall_cell_003_cell_001.attributes.new('sharp_edge', 'BOOLEAN', 'EDGE').data.foreach_set('value', [ (min(e.vertices), max(e.vertices)) in _k for e in me_wall_cell_003_cell_001.edges])
_uv = me_wall_cell_003_cell_001.uv_layers.new(name='UVMap')
_uv.uv.foreach_set('vector', [1.0, 0.8339, 0.8341, 0.8341, 0.1678, 0.1678, 1.0, 0.1669, 0.8339, 0.8339, 0.1669, 0.1669, 0.1667, 0.02431, 0.8333, 0.02444, 1.0, 0.7808, 1.0, 0.834, 0.9551, 0.789, 1.0, 0.1678, 1.0, 0.8341, 0.834, 0.834, 0.7808, 0.7808, 0.8039, 0.1677, 0.7785, 0.75, 0.7796, 0.5, 0.7853, 0.5, 0.7853, 0.75, 0.5444, 0.913, 0.5441, 0.9099, 0.5432, 0.9005, 0.5561, 0.9009, 0.625, 0.9035, 0.625, 0.9103, 0.625, 0.3454, 0.6129, 0.3459, 0.5481, 0.3483, 0.5492, 0.3372, 0.625, 0.3397, 0.1678, 0.1298, 0.9756, 0.1665, 0.9756, 0.8337, 0.8329, 0.7397, 0.2209, 0.1784])
me_wall_cell_003_cell_001.materials.append(mat_material)
me_wall_cell_003_cell_001.update()
me_wall_cell_002_cell_003 = bpy.data.meshes.new('wall_cell.002_cell.003')
me_wall_cell_002_cell_003.from_pydata([(1.735, -0.1085, 1.41), (1.646, 0.09149, 1.408), (0.7992, 0.09149, 1.113), (2.138, -0.1085, 1.406), (2.112, 0.09149, 1.404), (0.4437, -0.1085, -1.639), (0.4193, 0.09149, -1.639), (-0.8245, -0.1085, -1.639), (-1.62, -0.1085, 0.2394), (-1.061, 0.09149, -1.166), (-0.8608, 0.09149, -1.639), (-1.634, -0.04262, 0.2442), (-1.631, -0.05532, 0.2433), (-1.662, 0.09149, 0.2537), (0.4437, -0.1085, -1.639), (0.4193, 0.09149, -1.639), (2.112, 0.09149, 1.404), (2.138, -0.1085, 1.406), (-0.8245, -0.1085, -1.639), (-0.8608, 0.09149, -1.639), (-1.62, -0.1085, 0.2394), (-1.061, 0.09149, -1.166), (-1.662, 0.09149, 0.2537), (1.646, 0.09149, 1.408), (1.735, -0.1085, 1.41), (0.7992, 0.09149, 1.113)], [], [(18, 20, 12, 11, 21, 19), (21, 11, 22), (23, 24, 17, 16), (11, 12, 25, 22), (25, 12, 20, 24, 23), (0, 8, 7, 14, 3), (10, 15, 14, 7), (13, 2, 1, 4, 15, 10, 9), (6, 16, 17, 5)])
_k = set([(0, 3), (0, 8), (1, 2), (1, 4), (2, 13), (3, 14), (4, 15), (5, 6), (5, 17), (6, 16), (7, 8), (7, 10), (9, 10), (9, 13), (14, 15), (16, 23), (17, 24), (18, 19), (18, 20), (19, 21), (20, 24), (21, 22), (22, 25), (23, 25)])
me_wall_cell_002_cell_003.attributes.new('sharp_edge', 'BOOLEAN', 'EDGE').data.foreach_set('value', [ (min(e.vertices), max(e.vertices)) in _k for e in me_wall_cell_002_cell_003.edges])
_uv = me_wall_cell_002_cell_003.uv_layers.new(name='UVMap')
_uv.uv.foreach_set('vector', [0.9842, 0.8177, 0.3875, 0.2215, 0.3863, 0.04267, 0.386, 0.0, 0.8341, 0.0, 0.9841, 0.1499, 0.8341, 0.8341, 0.386, 0.386, 0.8342, 0.383, 0.1664, 0.0, 0.8346, 0.0, 0.8875, 0.08322, 0.571, 0.4361, 0.3875, 0.04263, 0.3452, 0.0, 0.8341, 0.0, 0.8342, 0.493, 0.8341, 0.8341, 0.3452, 0.3452, 0.3427, 0.1675, 1.0, 0.1654, 1.0, 0.8336, 0.502, 0.7667, 0.4533, 0.8366, 0.375, 0.82, 0.375, 0.7936, 0.5019, 0.7583, 0.3042, 0.5, 0.3309, 0.5, 0.3314, 0.75, 0.305, 0.75, 0.4538, 0.4125, 0.4896, 0.4638, 0.5019, 0.4814, 0.5018, 0.4912, 0.375, 0.4559, 0.375, 0.4292, 0.3947, 0.4251, 0.9841, 0.8343, 0.1828, 0.01756, 0.8494, 0.01686, 0.9842, 0.1662])
me_wall_cell_002_cell_003.materials.append(mat_material)
me_wall_cell_002_cell_003.update()
me_wall_cell_002_cell_004 = bpy.data.meshes.new('wall_cell.002_cell.004')
me_wall_cell_002_cell_004.from_pydata([(0.6283, 0.1, -1.521), (0.6283, -0.1, -1.521), (0.6283, -0.1, 1.52), (0.6283, 0.1, 1.518), (-1.463, -0.1, -1.521), (-1.487, 0.1, -1.521), (0.2309, -0.1, 1.524), (0.2061, 0.1, 1.522), (-1.463, -0.1, -1.521), (-1.487, 0.1, -1.521), (0.2061, 0.1, 1.522), (0.2309, -0.1, 1.524), (0.6283, -0.1, 1.52), (0.6283, 0.1, 1.518)], [], [(6, 12, 13, 7), (8, 1, 2, 11), (9, 0, 1, 8), (2, 1, 0, 3), (10, 3, 0, 9), (4, 6, 7, 5)])
_k = set([(2, 3), (2, 11), (3, 10), (4, 5), (4, 6), (5, 7), (6, 12), (7, 13), (8, 9), (8, 11), (9, 10), (12, 13)])
me_wall_cell_002_cell_004.attributes.new('sharp_edge', 'BOOLEAN', 'EDGE').data.foreach_set('value', [ (min(e.vertices), max(e.vertices)) in _k for e in me_wall_cell_002_cell_004.edges])
_uv = me_wall_cell_002_cell_004.uv_layers.new(name='UVMap')
_uv.uv.foreach_set('vector', [0.8878, 0.0836, 0.9401, 0.1658, 0.9397, 0.8335, 0.5731, 0.4384, 0.375, 0.7936, 0.375, 0.75, 0.5017, 0.75, 0.5019, 0.7583, 0.3309, 0.5, 0.375, 0.5, 0.375, 0.75, 0.3314, 0.75, 0.5017, 0.75, 0.375, 0.75, 0.375, 0.5, 0.5016, 0.5, 0.5018, 0.4912, 0.5016, 0.5, 0.375, 0.5, 0.375, 0.4559, 0.8489, 0.01583, 0.983, 0.166, 0.9823, 0.8323, 0.1822, 0.01586])
me_wall_cell_002_cell_004.materials.append(mat_material)
me_wall_cell_002_cell_004.update()
me_wall_cell_002_cell_001 = bpy.data.meshes.new('wall_cell.002_cell.001')
me_wall_cell_002_cell_001.from_pydata([(-1.325, -0.08234, -1.012), (-1.342, 0.1177, -1.012), (-1.233, -0.08234, 0.2619), (-1.248, 0.1177, 0.2856), (-0.3937, -0.08234, 0.5548), (1.291, -0.08234, -1.012), (1.092, -0.08234, -0.5418), (0.4542, 0.1177, 0.8795), (1.255, 0.1177, -1.012), (0.4679, 0.05269, 0.8749), (0.4963, -0.08234, 0.8652), (0.4851, -0.02926, 0.8691), (1.291, -0.08234, -1.012), (1.255, 0.1177, -1.012), (0.4542, 0.1177, 0.8795), (1.092, -0.08234, -0.5418), (0.4963, -0.08234, 0.8652), (-1.248, 0.1177, 0.2856), (-1.233, -0.08234, 0.2619), (-0.3937, -0.08234, 0.5548), (-1.325, -0.08234, -1.012), (-1.342, 0.1177, -1.012)], [], [(13, 14, 9, 15, 12), (16, 15, 9, 11), (17, 18, 19, 11, 9, 14), (11, 19, 16), (10, 4, 2, 20, 5, 6), (5, 20, 21, 8), (8, 21, 3, 7), (0, 18, 17, 1)])
_k = set([(0, 1), (0, 18), (1, 17), (2, 4), (2, 20), (3, 7), (3, 21), (4, 10), (5, 6), (5, 8), (6, 10), (7, 8), (12, 13), (12, 15), (13, 14), (14, 17), (15, 16), (16, 19), (18, 19), (20, 21)])
me_wall_cell_002_cell_001.attributes.new('sharp_edge', 'BOOLEAN', 'EDGE').data.foreach_set('value', [ (min(e.vertices), max(e.vertices)) in _k for e in me_wall_cell_002_cell_001.edges])
_uv = me_wall_cell_002_cell_001.uv_layers.new(name='UVMap')
_uv.uv.foreach_set('vector', [0.1828, 0.1669, 0.7846, 0.1679, 1.0, 0.3847, 1.0, 0.8346, 0.8503, 0.8344, 0.8341, 0.3878, 0.8346, 0.8346, 0.3847, 0.3847, 0.6574, 0.3865, 0.8343, 0.8343, 0.1681, 0.1681, 0.168, 0.0, 0.3448, 0.0, 0.6178, 0.2752, 0.8342, 0.4934, 0.3448, 0.3448, 0.168, 0.168, 0.3424, 0.1675, 0.4532, 0.8366, 0.4403, 0.8552, 0.4281, 0.8727, 0.375, 0.8746, 0.375, 0.8201, 0.3946, 0.8242, 0.3049, 0.75, 0.2504, 0.75, 0.2501, 0.5, 0.3042, 0.5, 0.375, 0.4292, 0.375, 0.3751, 0.4291, 0.377, 0.4538, 0.4125, 0.9621, 0.7965, 0.1681, 0.0, 0.8343, 0.0, 0.9621, 0.1287])
me_wall_cell_002_cell_001.materials.append(mat_material)
me_wall_cell_002_cell_001.update()
me_wall_cell_001_cell_003 = bpy.data.meshes.new('wall_cell.001_cell.003')
me_wall_cell_001_cell_003.from_pydata([(0.1317, 0.1045, -0.2783), (0.1317, -0.09547, -0.2758), (-0.1961, -0.09547, -0.206), (0.1317, 0.1045, 0.3692), (0.1054, 0.1045, 0.2776), (0.1317, -0.09547, 0.937), (-0.2153, -0.09547, -0.2729), (-0.05326, 0.1045, -0.2768), (-0.1673, -0.03626, -0.2741), (0.1317, 0.1045, 0.3692), (0.1054, 0.1045, 0.2776), (-0.1961, -0.09547, -0.206), (0.1317, -0.09547, 0.937), (-0.2153, -0.09547, -0.2729), (-0.05326, 0.1045, -0.2768), (0.1317, -0.09547, -0.2758), (0.1317, 0.1045, -0.2783)], [], [(10, 11, 12, 9), (13, 11, 10, 14, 8), (2, 6, 15, 5), (5, 15, 16, 3), (16, 7, 4, 3), (8, 14, 0, 1, 13)])
_k = set([(0, 1), (0, 14), (1, 13), (2, 5), (2, 6), (3, 4), (3, 5), (4, 7), (6, 15), (7, 16), (9, 10), (9, 12), (10, 14), (11, 12), (11, 13), (15, 16)])
me_wall_cell_001_cell_003.attributes.new('sharp_edge', 'BOOLEAN', 'EDGE').data.foreach_set('value', [ (min(e.vertices), max(e.vertices)) in _k for e in me_wall_cell_001_cell_003.edges])
_uv = me_wall_cell_001_cell_003.uv_layers.new(name='UVMap')
_uv.uv.foreach_set('vector', [1.0, 0.1677, 1.0, 0.8324, 0.2417, 0.07612, 0.9392, 0.1071, 0.9244, 0.8323, 0.8324, 0.8324, 0.1677, 0.1677, 0.9297, 0.1667, 0.926, 0.6353, 0.5047, 0.7568, 0.5019, 0.7572, 0.5018, 0.75, 0.5524, 0.75, 0.5524, 0.75, 0.5018, 0.75, 0.5017, 0.5, 0.5287, 0.5, 0.5017, 0.5, 0.5018, 0.4961, 0.5249, 0.4995, 0.5287, 0.5, 0.6373, 0.6373, 0.7559, 0.1678, 0.9482, 0.1678, 0.9482, 0.8349, 0.7132, 0.5477])
me_wall_cell_001_cell_003.materials.append(mat_material)
me_wall_cell_001_cell_003.update()
me_wall_cell_001_cell_004 = bpy.data.meshes.new('wall_cell.001_cell.004')
me_wall_cell_001_cell_004.from_pydata([(0.5451, 0.1, 0.8693), (0.5451, -0.1, 0.8693), (-0.579, -0.1, 0.8693), (-0.6678, 0.1, 0.8693), (-0.5144, 0.1, -0.5311), (-0.4789, 0.1, -0.5343), (0.4842, -0.1, -0.6205), (-0.4247, -0.1, -0.5381), (0.5451, -0.1, -0.626), (0.5451, 0.1, -0.6269), (-0.5144, 0.1, -0.5311), (-0.4789, 0.1, -0.5343), (0.4842, -0.1, -0.6205), (-0.4247, -0.1, -0.5381), (0.5451, -0.1, -0.626), (0.5451, 0.1, -0.6269), (-0.579, -0.1, 0.8693), (-0.6678, 0.1, 0.8693)], [], [(11, 12, 13, 10), (12, 11, 15, 14), (16, 1, 0, 17), (8, 1, 16, 7, 6), (9, 0, 1, 8), (17, 0, 9, 5, 4), (13, 2, 3, 10)])
_k = set([(2, 3), (2, 13), (3, 10), (4, 5), (4, 17), (5, 9), (6, 7), (6, 8), (7, 16), (8, 9), (10, 11), (11, 15), (12, 13), (12, 14), (14, 15), (16, 17)])
me_wall_cell_001_cell_004.attributes.new('sharp_edge', 'BOOLEAN', 'EDGE').data.foreach_set('value', [ (min(e.vertices), max(e.vertices)) in _k for e in me_wall_cell_001_cell_004.edges])
_uv = me_wall_cell_001_cell_004.uv_layers.new(name='UVMap')
_uv.uv.foreach_set('vector', [1.0, 0.1817, 1.0, 0.9156, 0.3701, 0.2234, 0.9754, 0.1547, 0.9156, 0.9156, 0.1817, 0.1817, 0.962, 0.1833, 0.962, 0.9157, 0.6484, 0.75, 0.625, 0.75, 0.625, 0.5, 0.6503, 0.5, 0.5627, 0.75, 0.625, 0.75, 0.625, 0.7734, 0.5664, 0.7702, 0.5629, 0.7513, 0.5627, 0.5, 0.625, 0.5, 0.625, 0.75, 0.5627, 0.75, 0.625, 0.4747, 0.625, 0.5, 0.5627, 0.5, 0.5665, 0.4787, 0.5667, 0.4779, 0.9121, 0.07907, 0.9835, 0.1512, 0.9833, 0.8172, 0.5962, 0.4295])
me_wall_cell_001_cell_004.materials.append(mat_material)
me_wall_cell_001_cell_004.update()
me_wall_cell_001_cell_001 = bpy.data.meshes.new('wall_cell.001_cell.001')
me_wall_cell_001_cell_001.from_pydata([(-0.4222, 0.09572, -0.7764), (-0.3334, -0.1043, -0.7745), (-0.2834, 0.09572, -0.7775), (0.1179, -0.1043, -0.7783), (0.4674, -0.1043, 0.4382), (0.2797, 0.09572, -0.7822), (0.1663, -0.04442, -0.7795), (0.4674, 0.09572, -0.1287), (0.2808, -0.1043, 0.6949), (-0.5812, 0.09572, 0.7714), (0.4674, -0.1043, 0.6781), (0.4674, 0.09572, 0.6767), (-0.5919, 0.09572, 0.7724), (-0.5022, -0.1043, 0.7653), (0.1179, -0.1043, -0.7783), (0.4674, -0.1043, 0.4382), (0.4674, 0.09572, -0.1287), (0.2797, 0.09572, -0.7822), (-0.5812, 0.09572, 0.7714), (0.4674, 0.09572, 0.6767), (0.2808, -0.1043, 0.6949), (0.4674, -0.1043, 0.6781), (-0.5022, -0.1043, 0.7653), (-0.5919, 0.09572, 0.7724), (-0.4222, 0.09572, -0.7764), (-0.2834, 0.09572, -0.7775), (-0.3334, -0.1043, -0.7745)], [], [(18, 20, 21, 19), (22, 20, 18, 23), (24, 25, 6, 3, 26), (25, 17, 6), (1, 14, 15, 10, 8, 13), (10, 15, 16, 11), (5, 2, 0, 12, 9, 11, 16), (24, 26, 22, 23), (17, 7, 4, 3, 6)])
_k = set([(0, 2), (0, 12), (1, 13), (1, 14), (2, 5), (3, 4), (3, 26), (4, 7), (5, 16), (7, 17), (8, 10), (8, 13), (9, 11), (9, 12), (10, 11), (14, 15), (15, 16), (17, 25), (18, 19), (18, 23), (19, 21), (20, 21), (20, 22), (22, 26), (23, 24), (24, 25)])
me_wall_cell_001_cell_001.attributes.new('sharp_edge', 'BOOLEAN', 'EDGE').data.foreach_set('value', [ (min(e.vertices), max(e.vertices)) in _k for e in me_wall_cell_001_cell_001.edges])
_uv = me_wall_cell_001_cell_001.uv_layers.new(name='UVMap')
_uv.uv.foreach_set('vector', [0.1664, 0.0, 0.8344, 0.0, 0.9765, 0.1419, 0.9647, 0.7977, 0.8337, 0.2276, 0.8344, 0.8344, 0.1664, 0.1664, 0.1664, 0.1581, 0.8327, 0.0, 1.0, 0.1675, 1.0, 0.6351, 0.7101, 0.5446, 0.1661, 0.0, 0.1675, 0.1675, 0.753, 0.1678, 0.6351, 0.6351, 0.5021, 0.7667, 0.5019, 0.7573, 0.5526, 0.75, 0.5626, 0.75, 0.5633, 0.7539, 0.5663, 0.7702, 0.5626, 0.75, 0.5526, 0.75, 0.529, 0.5, 0.5626, 0.5, 0.5018, 0.4961, 0.502, 0.4844, 0.502, 0.4815, 0.5666, 0.4779, 0.5665, 0.4782, 0.5626, 0.5, 0.529, 0.5, 0.1673, 0.0, 0.8339, 0.0, 0.912, 0.07896, 0.5956, 0.4289, 0.8637, 0.03418, 0.7638, 0.1845, 0.9288, 0.8442, 0.1991, 0.03654, 0.398, 0.0358])
me_wall_cell_001_cell_001.materials.append(mat_material)
me_wall_cell_001_cell_001.update()
me_wall_cell_cell_003 = bpy.data.meshes.new('wall_cell_cell.003')
me_wall_cell_cell_003.from_pydata([(-0.9114, -0.0975, -1.387), (-0.6948, 0.1025, -1.842), (-0.6803, -0.0975, -1.866), (-1.637, 0.05662, 0.1121), (-1.637, 0.09286, 0.1125), (0.3375, -0.0975, 1.729), (-1.633, -0.0975, 0.1108), (1.073, 0.1025, 1.471), (1.914, -0.07698, -0.9574), (1.895, 0.1025, -0.9379), (1.916, -0.0975, -0.9596), (0.8417, 0.1025, 2.148), (0.8532, -0.0975, 2.153), (-1.637, 0.1025, 0.1126), (0.3375, -0.0975, 1.729), (-1.633, -0.0975, 0.1108), (1.073, 0.1025, 1.471), (1.895, 0.1025, -0.9379), (0.8417, 0.1025, 2.148), (1.916, -0.0975, -0.9596), (0.8532, -0.0975, 2.153), (-1.637, 0.1025, 0.1126), (-0.9114, -0.0975, -1.387), (-0.6948, 0.1025, -1.842), (-0.6803, -0.0975, -1.866)], [], [(14, 4, 3, 15), (17, 16, 8), (18, 20, 19, 8, 16), (21, 4, 14, 20, 18), (15, 3, 22), (23, 24, 22, 3, 4, 21), (12, 5, 6, 0, 2, 10), (7, 9, 1, 13, 11), (19, 24, 23, 17, 8)])
_k = set([(0, 2), (0, 6), (1, 9), (1, 13), (2, 10), (5, 6), (5, 12), (7, 9), (7, 11), (10, 12), (11, 13), (14, 15), (14, 20), (15, 22), (16, 17), (16, 18), (17, 23), (18, 21), (19, 20), (19, 24), (21, 23), (22, 24)])
me_wall_cell_cell_003.attributes.new('sharp_edge', 'BOOLEAN', 'EDGE').data.foreach_set('value', [ (min(e.vertices), max(e.vertices)) in _k for e in me_wall_cell_cell_003.edges])
_uv = me_wall_cell_cell_003.uv_layers.new(name='UVMap')
_uv.uv.foreach_set('vector', [0.1665, 0.0, 0.8003, 0.0, 0.8001, 0.1203, 0.7991, 0.6321, 0.7593, 0.5926, 0.1665, 0.0, 0.7642, 0.0, 0.1666, 0.0, 0.8333, 0.0, 0.8326, 0.7648, 0.7642, 0.7642, 0.1665, 0.1665, 0.9677, 0.1676, 1.0, 0.1997, 1.0, 0.8335, 0.8333, 0.8333, 0.1666, 0.1666, 0.453, 0.2866, 1.0, 0.3189, 1.0, 0.8335, 1.0, 0.1658, 1.0, 0.8335, 0.8335, 0.8335, 0.3189, 0.3189, 0.3203, 0.1979, 0.3207, 0.1658, 0.5956, 0.8407, 0.578, 0.8515, 0.5105, 0.8925, 0.4481, 0.8775, 0.4282, 0.8727, 0.4659, 0.8186, 0.5672, 0.4139, 0.4668, 0.431, 0.4292, 0.377, 0.5106, 0.3574, 0.5954, 0.409, 0.9185, 0.8326, 0.8335, 0.8335, 0.1658, 0.1658, 0.597, 0.1656, 0.8857, 0.7642])
me_wall_cell_cell_003.materials.append(mat_material)
me_wall_cell_cell_003.update()
me_wall_cell_cell_004 = bpy.data.meshes.new('wall_cell_cell.004')
me_wall_cell_cell_004.from_pydata([(-1.204, 0.09084, -0.6204), (-0.9851, 0.09084, -1.074), (-1.144, -0.1092, -0.7369), (-1.291, -0.1092, 1.226), (-1.272, -0.1092, 0.9639), (-1.229, 0.09084, -0.2822), (-1.342, 0.09084, 1.226), (1.713, 0.09084, 0.6437), (1.709, 0.09084, 0.5176), (1.721, -0.1092, 0.5222), (1.74, -0.1092, 1.15), (1.742, -0.1092, 1.226), (1.73, 0.09084, 1.226), (-0.767, -0.09855, -1.52), (-0.7668, -0.1092, -1.52), (1.188, 0.09084, 0.08957), (-0.77, 0.04512, -1.519), (-0.7709, 0.09084, -1.518), (1.713, 0.09084, 0.6437), (1.709, 0.09084, 0.5176), (1.721, -0.1092, 0.5222), (1.74, -0.1092, 1.15), (1.742, -0.1092, 1.226), (1.73, 0.09084, 1.226), (-0.7668, -0.1092, -1.52), (1.188, 0.09084, 0.08957), (-0.7709, 0.09084, -1.518), (-1.144, -0.1092, -0.7369), (-1.204, 0.09084, -0.6204), (-0.9851, 0.09084, -1.074), (-1.291, -0.1092, 1.226), (-1.342, 0.09084, 1.226), (-1.229, 0.09084, -0.2822), (-1.272, -0.1092, 0.9639)], [], [(19, 18, 21, 20), (22, 21, 18, 23), (20, 24, 13, 25, 19), (25, 13, 16, 26), (27, 28, 29, 16, 13, 24), (26, 16, 29), (31, 32, 33, 30), (28, 27, 33, 32), (12, 6, 3, 11), (9, 10, 11, 3, 4, 2, 14), (1, 0, 5, 6, 12, 7, 8, 15, 17)])
_k = set([(0, 1), (0, 5), (1, 17), (2, 4), (2, 14), (3, 4), (3, 6), (5, 6), (7, 8), (7, 12), (8, 15), (9, 10), (9, 14), (10, 11), (11, 12), (15, 17), (18, 19), (18, 23), (19, 25), (20, 21), (20, 24), (21, 22), (22, 23), (24, 27), (25, 26), (26, 29), (27, 33), (28, 29), (28, 32), (30, 31), (30, 33), (31, 32)])
me_wall_cell_cell_004.attributes.new('sharp_edge', 'BOOLEAN', 'EDGE').data.foreach_set('value', [ (min(e.vertices), max(e.vertices)) in _k for e in me_wall_cell_cell_004.edges])
_uv = me_wall_cell_cell_004.uv_layers.new(name='UVMap')
_uv.uv.foreach_set('vector', [0.833, 0.0, 1.0, 0.1674, 1.0, 0.8341, 0.1678, 0.0, 0.9337, 0.8339, 0.8341, 0.8341, 0.1674, 0.1674, 0.9342, 0.166, 1.0, 0.8322, 0.2016, 0.03516, 0.2017, 0.0, 0.8327, 0.0, 1.0, 0.167, 0.8327, 0.8327, 0.2017, 0.2017, 0.6802, 0.2007, 0.8324, 0.2004, 0.1664, 0.0, 0.8342, 0.0, 1.0, 0.1657, 1.0, 0.3184, 0.4901, 0.2883, 0.4524, 0.286, 0.3201, 0.1658, 0.3184, 0.3184, 0.1657, 0.1657, 0.1945, 0.1675, 1.0, 0.1657, 1.0, 0.833, 0.86, 0.8333, 0.1658, 0.0, 0.8336, 0.0, 0.833, 0.833, 0.1657, 0.1657, 0.7155, 0.5, 0.7795, 0.5, 0.7785, 0.75, 0.7153, 0.75, 0.5957, 0.8407, 0.6218, 0.8403, 0.625, 0.8403, 0.625, 0.9035, 0.6141, 0.9031, 0.5432, 0.9004, 0.5106, 0.8925, 0.5292, 0.3529, 0.5481, 0.3483, 0.5622, 0.3478, 0.625, 0.3455, 0.625, 0.4095, 0.6007, 0.4091, 0.5955, 0.409, 0.5777, 0.3982, 0.5107, 0.3574])
me_wall_cell_cell_004.materials.append(mat_material)
me_wall_cell_cell_004.update()
me_wall_cell_cell_001 = bpy.data.meshes.new('wall_cell_cell.001')
me_wall_cell_cell_001.from_pydata([(1.994, 0.0987, -1.472), (2.028, -0.1013, -0.9654), (2.083, -0.1013, -1.47), (1.72, 0.0987, 1.031), (1.671, 0.0987, 1.48), (1.76, -0.1013, 1.48), (-1.446, -0.1013, 1.48), (-1.448, -0.1013, 1.404), (-1.475, 0.0987, 0.8963), (-1.457, 0.0987, 1.48), (-1.479, 0.0987, 0.7713), (-1.467, -0.1013, 0.7763), (-1.248, 0.0987, 0.09577), (-0.4065, -0.08048, -2.335), (-0.425, 0.0987, -2.316), (-0.4043, -0.1013, -2.338), (-1.446, -0.1013, 1.48), (-1.457, 0.0987, 1.48), (-1.475, 0.0987, 0.8963), (-1.448, -0.1013, 1.404), (-1.479, 0.0987, 0.7713), (-1.467, -0.1013, 0.7763), (-1.248, 0.0987, 0.09577), (-0.425, 0.0987, -2.316), (-0.4043, -0.1013, -2.338), (1.994, 0.0987, -1.472), (1.72, 0.0987, 1.031), (2.028, -0.1013, -0.9654), (2.083, -0.1013, -1.47), (1.76, -0.1013, 1.48), (1.671, 0.0987, 1.48)], [], [(17, 18, 19, 16), (18, 20, 21, 19), (23, 13, 22), (22, 13, 24, 21, 20), (25, 26, 27, 28), (27, 26, 30, 29), (6, 5, 4, 9), (15, 2, 1, 5, 6, 7, 11), (10, 8, 9, 4, 3, 0, 14, 12), (23, 25, 28, 24, 13)])
_k = set([(0, 3), (0, 14), (1, 2), (1, 5), (2, 15), (3, 4), (4, 5), (6, 7), (6, 9), (7, 11), (8, 9), (8, 10), (10, 12), (11, 15), (12, 14), (16, 17), (16, 19), (17, 18), (18, 20), (19, 21), (20, 22), (21, 24), (22, 23), (23, 25), (24, 28), (25, 26), (26, 30), (27, 28), (27, 29), (29, 30)])
me_wall_cell_cell_001.attributes.new('sharp_edge', 'BOOLEAN', 'EDGE').data.foreach_set('value', [ (min(e.vertices), max(e.vertices)) in _k for e in me_wall_cell_cell_001.edges])
_uv = me_wall_cell_cell_001.uv_layers.new(name='UVMap')
_uv.uv.foreach_set('vector', [0.2339, 0.168, 1.0, 0.166, 1.0, 0.8339, 0.9003, 0.8341, 0.166, 0.166, 0.166, 0.0, 0.8342, 0.0, 0.8339, 0.8339, 0.4063, 0.2406, 1.0, 0.2359, 1.0, 0.8341, 0.8341, 0.8341, 0.2359, 0.2359, 0.2352, 0.1663, 1.0, 0.1658, 1.0, 0.834, 0.1654, 0.1654, 1.0, 0.1663, 1.0, 0.832, 0.8318, 0.8318, 0.832, 0.832, 0.1663, 0.1663, 0.1663, 0.01654, 0.8319, 0.0166, 0.7152, 0.75, 0.6485, 0.75, 0.6503, 0.5, 0.7155, 0.5, 0.4659, 0.8185, 0.5021, 0.7667, 0.5231, 0.7679, 0.625, 0.7735, 0.625, 0.8402, 0.6218, 0.8403, 0.5957, 0.8407, 0.5955, 0.4091, 0.6007, 0.4091, 0.625, 0.4095, 0.625, 0.4747, 0.6063, 0.4757, 0.502, 0.4814, 0.4668, 0.431, 0.5673, 0.4139, 0.5973, 0.1656, 1.0, 0.1654, 1.0, 0.8318, 0.9185, 0.8326, 0.8852, 0.7632])
me_wall_cell_cell_001.materials.append(mat_material)
me_wall_cell_cell_001.update()

# ---- objects
ob_light = bpy.data.objects.new('Light', light_light)
ob_camera = bpy.data.objects.new('Camera', cam_camera)
ob_wall_cell_006_cell = bpy.data.objects.new('wall_cell.006_cell', me_wall_cell_006_cell_003)
ob_wall_cell_006_cell_001 = bpy.data.objects.new('wall_cell.006_cell.001', me_wall_cell_006_cell_004)
ob_wall_cell_006_cell_002 = bpy.data.objects.new('wall_cell.006_cell.002', me_wall_cell_006_cell_001)
ob_wall_cell_005_cell = bpy.data.objects.new('wall_cell.005_cell', me_wall_cell_005_cell_003)
ob_wall_cell_005_cell_001 = bpy.data.objects.new('wall_cell.005_cell.001', me_wall_cell_005_cell_004)
ob_wall_cell_005_cell_002 = bpy.data.objects.new('wall_cell.005_cell.002', me_wall_cell_005_cell_001)
ob_wall_cell_004_cell = bpy.data.objects.new('wall_cell.004_cell', me_wall_cell_004_cell_003)
ob_wall_cell_004_cell_001 = bpy.data.objects.new('wall_cell.004_cell.001', me_wall_cell_004_cell_004)
ob_wall_cell_004_cell_002 = bpy.data.objects.new('wall_cell.004_cell.002', me_wall_cell_004_cell_001)
ob_wall_cell_003_cell = bpy.data.objects.new('wall_cell.003_cell', me_wall_cell_003_cell_003)
ob_wall_cell_003_cell_001 = bpy.data.objects.new('wall_cell.003_cell.001', me_wall_cell_003_cell_004)
ob_wall_cell_003_cell_002 = bpy.data.objects.new('wall_cell.003_cell.002', me_wall_cell_003_cell_001)
ob_wall_cell_002_cell = bpy.data.objects.new('wall_cell.002_cell', me_wall_cell_002_cell_003)
ob_wall_cell_002_cell_001 = bpy.data.objects.new('wall_cell.002_cell.001', me_wall_cell_002_cell_004)
ob_wall_cell_002_cell_002 = bpy.data.objects.new('wall_cell.002_cell.002', me_wall_cell_002_cell_001)
ob_wall_cell_001_cell = bpy.data.objects.new('wall_cell.001_cell', me_wall_cell_001_cell_003)
ob_wall_cell_001_cell_001 = bpy.data.objects.new('wall_cell.001_cell.001', me_wall_cell_001_cell_004)
ob_wall_cell_001_cell_002 = bpy.data.objects.new('wall_cell.001_cell.002', me_wall_cell_001_cell_001)
ob_wall_cell_cell = bpy.data.objects.new('wall_cell_cell', me_wall_cell_cell_003)
ob_wall_cell_cell_001 = bpy.data.objects.new('wall_cell_cell.001', me_wall_cell_cell_004)
ob_wall_cell_cell_002 = bpy.data.objects.new('wall_cell_cell.002', me_wall_cell_cell_001)

# ---- transforms, parenting, visibility, modifiers, constraints
ob_light.location = (4.076, 1.005, 5.904)
ob_light.rotation_euler = (0.6503, 0.05522, 1.866)
ob_light.lock_rotations_4d = False
ob_light.empty_display_type = 'ARROWS'
ob_light.color = (0.0, 0.0, 0.0, 0.0)
ob_light.lineart.crease_threshold = 0.0
ob_camera.location = (7.359, -6.926, 4.958)
ob_camera.rotation_euler = (1.109, 0.0, 0.8149)
ob_camera.lock_rotations_4d = False
ob_camera.empty_display_type = 'ARROWS'
ob_camera.color = (0.0, 0.0, 0.0, 0.0)
ob_camera.display_type = 'WIRE'
ob_camera.lineart.crease_threshold = 0.0
ob_wall_cell_006_cell.location = (-2.964, -0.006233, 0.4029)
ob_wall_cell_006_cell_001.location = (-1.54, -0.00153, -1.894)
ob_wall_cell_006_cell_002.location = (-4.796, -0.001805, -1.12)
ob_wall_cell_005_cell.location = (-5.504, 0.002654, 0.9622)
ob_wall_cell_005_cell_001.location = (-4.977, 0.003178, 1.864)
ob_wall_cell_005_cell_002.location = (-4.379, 0.005513, 2.732)
ob_wall_cell_004_cell.location = (-5.772, -7.451e-09, -2.901)
ob_wall_cell_004_cell_001.location = (-4.979, -0.006723, -2.685)
ob_wall_cell_004_cell_002.location = (-5.633, 0.009489, -2.279)
ob_wall_cell_003_cell.location = (-3.706, 0.01868, 1.939)
ob_wall_cell_003_cell_001.location = (-2.464, 0.0002261, 1.917)
ob_wall_cell_003_cell_002.location = (-1.539, -0.01534, 1.886)
ob_wall_cell_002_cell.location = (3.463, 0.008505, -1.361)
ob_wall_cell_002_cell_001.location = (5.372, 0.0, -1.479)
ob_wall_cell_002_cell_002.location = (1.345, -0.01766, -1.988)
ob_wall_cell_001_cell.location = (5.868, -0.004533, 0.3196)
ob_wall_cell_001_cell_001.location = (5.455, 5.96e-08, 2.131)
ob_wall_cell_001_cell_002.location = (5.533, 0.004275, 0.8251)
ob_wall_cell_cell.location = (0.7921, -0.0025, 0.1416)
ob_wall_cell_cell_001.location = (-0.0753, 0.009161, 1.774)
ob_wall_cell_cell_002.location = (3.114, 0.001301, 1.52)

# ---- collection membership
col_collection.objects.link(ob_light)
col_collection.objects.link(ob_camera)
col_collection.objects.link(ob_wall_cell_006_cell)
col_collection.objects.link(ob_wall_cell_006_cell_001)
col_collection.objects.link(ob_wall_cell_006_cell_002)
col_collection.objects.link(ob_wall_cell_005_cell)
col_collection.objects.link(ob_wall_cell_005_cell_001)
col_collection.objects.link(ob_wall_cell_005_cell_002)
col_collection.objects.link(ob_wall_cell_004_cell)
col_collection.objects.link(ob_wall_cell_004_cell_001)
col_collection.objects.link(ob_wall_cell_004_cell_002)
col_collection.objects.link(ob_wall_cell_003_cell)
col_collection.objects.link(ob_wall_cell_003_cell_001)
col_collection.objects.link(ob_wall_cell_003_cell_002)
col_collection.objects.link(ob_wall_cell_002_cell)
col_collection.objects.link(ob_wall_cell_002_cell_001)
col_collection.objects.link(ob_wall_cell_002_cell_002)
col_collection.objects.link(ob_wall_cell_001_cell)
col_collection.objects.link(ob_wall_cell_001_cell_001)
col_collection.objects.link(ob_wall_cell_001_cell_002)
col_collection.objects.link(ob_wall_cell_cell)
col_collection.objects.link(ob_wall_cell_cell_001)
col_collection.objects.link(ob_wall_cell_cell_002)

# ---- scene / render settings (as saved in the file)
scene.camera = ob_camera
scene.frame_start = 1; scene.frame_end = 250; scene.frame_set(1)
scene.render.engine = 'BLENDER_EEVEE_NEXT'
bpy.context.view_layer.update()
